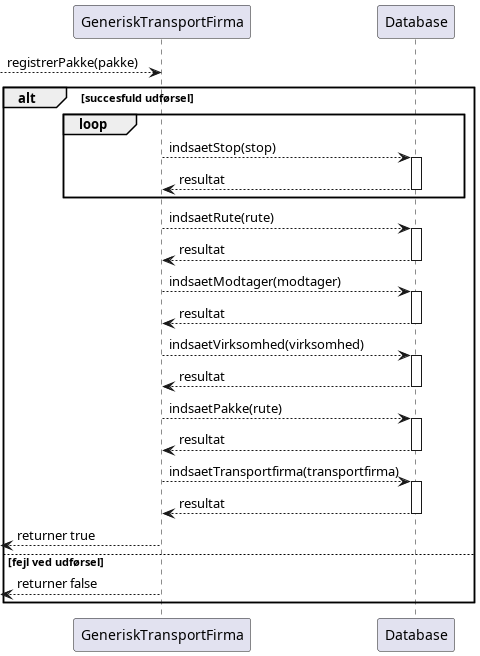

The diagram above was rendered by PlantUML. Its source (embedded in the PNG):
@startuml
--> GeneriskTransportFirma: registrerPakke(pakke)

alt succesfuld udførsel
loop
GeneriskTransportFirma --> Database: indsaetStop(stop)
activate Database
GeneriskTransportFirma <-- Database: resultat
deactivate Database
end

GeneriskTransportFirma --> Database: indsaetRute(rute)
activate Database
GeneriskTransportFirma <-- Database: resultat
deactivate Database
GeneriskTransportFirma --> Database: indsaetModtager(modtager)
activate Database
GeneriskTransportFirma <-- Database: resultat
deactivate Database
GeneriskTransportFirma --> Database: indsaetVirksomhed(virksomhed)
activate Database
GeneriskTransportFirma <-- Database: resultat
deactivate Database
GeneriskTransportFirma --> Database: indsaetPakke(rute)
activate Database
GeneriskTransportFirma <-- Database: resultat
deactivate Database
GeneriskTransportFirma --> Database: indsaetTransportfirma(transportfirma)
activate Database
GeneriskTransportFirma <-- Database: resultat
deactivate Database
<-- GeneriskTransportFirma: returner true

else fejl ved udførsel
<-- GeneriskTransportFirma: returner false
end
@enduml